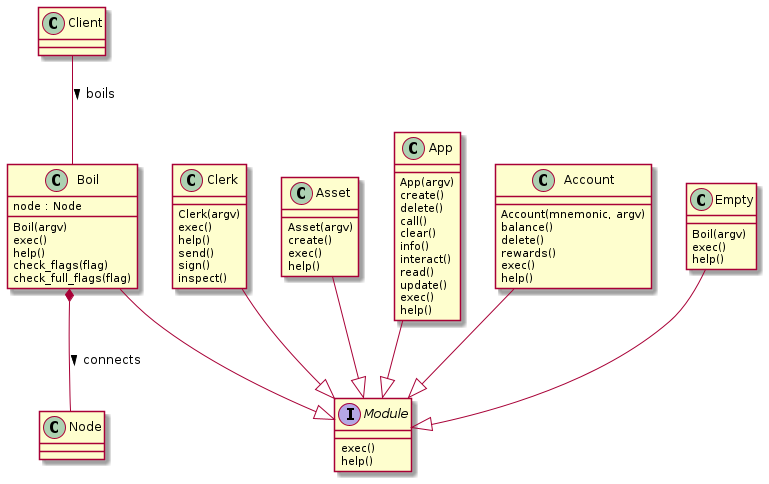

The diagram above was rendered by PlantUML. Its source (embedded in the PNG):
@startuml

class Client
class Node
interface Module {
    exec()
    help()
}

class Boil  {
    node : Node
    Boil(argv)
    exec()
    help()
    check_flags(flag)
    check_full_flags(flag)
}
class Clerk {
    Clerk(argv)
    exec()
    help()
    send()
    sign()
    inspect()
}
class Asset {
    Asset(argv)
    create()
    exec()
    help()
}
class App {
    App(argv)
    create()
    delete()
    call()
    clear()
    info()
    interact()
    read()
    update()
    exec()
    help()
}
class Account {
    Account(mnemonic, argv)
    balance()
    delete()
    rewards()
    exec()
    help()
}
class Empty {
    Boil(argv)
    exec()
    help()
}

Client -- Boil : boils >

Boil --|> Module
Boil *-- Node : connects >

Empty --|> Module
Asset --|> Module
App --|> Module
Account --|> Module
Clerk --|> Module

@enduml